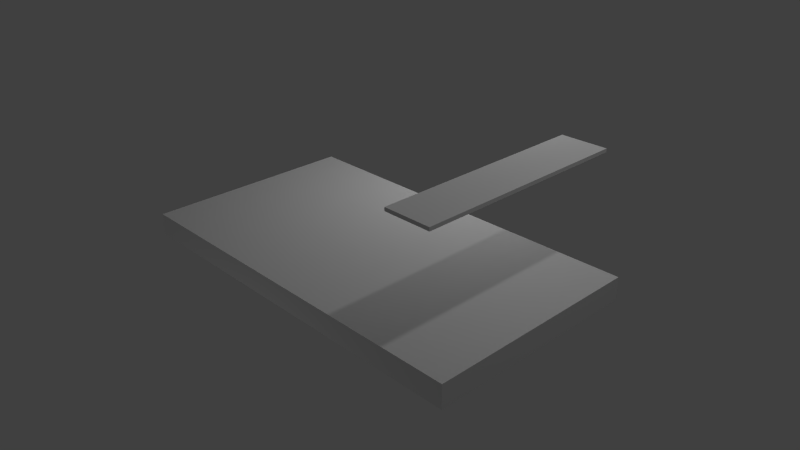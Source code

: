 # Source: smartphone.blend  (saved by Blender 2.76.0; exported with 4.5.12 LTS)
import bpy
from mathutils import Matrix  # noqa: F401  (used for matrix-valued properties, if any)

bpy.ops.wm.read_factory_settings(use_empty=True)
scene = bpy.context.scene
scene.name = 'Scene'

# ---- collections
col_collection_1 = bpy.data.collections.new('Collection 1'); scene.collection.children.link(col_collection_1)

# ---- materials (node trees are filled in below, after node groups)
mat_material = bpy.data.materials.new('Material')
mat_material.alpha_threshold = 0.0
mat_material.use_transparent_shadow = False
mat_material.roughness = 0.5
mat_material.line_color = (0.0, 0.0, 0.0, 1.0)

# ---- material node trees

# ---- world
world_world = bpy.data.worlds.new('World'); scene.world = world_world
world_world.color = (0.05088, 0.05088, 0.05088)
world_world.use_sun_shadow = False
world_world.sun_shadow_jitter_overblur = 0.0
world_world.cycles.sampling_method = 'MANUAL'
world_world.cycles.sample_map_resolution = 256

# ---- cameras
cam_camera = bpy.data.cameras.new('Camera')
cam_camera.clip_end = 100.0
cam_camera.lens = 35.0
cam_camera.sensor_width = 32.0
cam_camera.sensor_height = 18.0
cam_camera.ortho_scale = 7.314
cam_camera.dof.focus_distance = 0.0
cam_camera.dof.aperture_fstop = 128.0

# ---- lights
light_point_001 = bpy.data.lights.new('Point.001', 'POINT')
light_point_001.transmission_factor = 0.0
light_point_001.energy = 50.0
light_point_001.shadow_buffer_clip_start = 0.5
light_point_001.shadow_soft_size = 0.1
light_point_001.shadow_maximum_resolution = 0.006
light_point_001.use_absolute_resolution = True
light_point_001.cycles.use_multiple_importance_sampling = False
light_point = bpy.data.lights.new('Point', 'POINT')
light_point.transmission_factor = 0.0
light_point.energy = 100.0
light_point.shadow_buffer_clip_start = 0.5
light_point.shadow_soft_size = 0.1
light_point.shadow_maximum_resolution = 0.006
light_point.use_absolute_resolution = True
light_point.cycles.use_multiple_importance_sampling = False
light_lamp = bpy.data.lights.new('Lamp', 'POINT')
light_lamp.transmission_factor = 0.0
light_lamp.cutoff_distance = 30.0
light_lamp.energy = 100.0
light_lamp.shadow_buffer_clip_start = 1.001
light_lamp.shadow_soft_size = 0.1
light_lamp.shadow_maximum_resolution = 0.006
light_lamp.use_absolute_resolution = True
light_lamp.cycles.use_multiple_importance_sampling = False

# ---- meshes
me_cube_001 = bpy.data.meshes.new('Cube.001')
me_cube_001.from_pydata([(1.0, 1.0, 64.42), (1.0, -1.0, 64.42), (-1.0, -1.0, 64.42), (-1.0, 1.0, 64.42), (1.0, 1.0, 66.42), (1.0, -1.0, 66.42), (-1.0, -1.0, 66.42), (-1.0, 1.0, 66.42), (-1.905, 1.068, -15.77), (-1.905, -1.068, -15.77), (15.51, -1.068, -15.77), (15.51, 1.068, -15.77), (-1.905, 1.068, -2.197), (-1.905, -1.068, -2.197), (15.51, -1.068, -2.197), (15.51, 1.068, -2.197)], [], [(0, 1, 2, 3), (4, 7, 6, 5), (0, 4, 5, 1), (1, 5, 6, 2), (2, 6, 7, 3), (4, 0, 3, 7), (8, 11, 10, 9), (12, 13, 14, 15), (8, 9, 13, 12), (9, 10, 14, 13), (10, 11, 15, 14), (12, 15, 11, 8)])
me_cube_001.materials.append(mat_material)
me_cube_001.use_remesh_preserve_volume = False
me_cube_001.use_remesh_preserve_attributes = False
me_cube_001.use_mirror_vertex_groups = False
me_cube_001.update()
arm_armature_003 = bpy.data.armatures.new('Armature.003')  # bones are not reproduced

# ---- objects
ob_point_001 = bpy.data.objects.new('Point.001', light_point_001)
ob_point = bpy.data.objects.new('Point', light_point)
ob_armature = bpy.data.objects.new('Armature', arm_armature_003)
ob_cube_001 = bpy.data.objects.new('Cube.001', me_cube_001)
ob_lamp = bpy.data.objects.new('Lamp', light_lamp)
ob_camera = bpy.data.objects.new('Camera', cam_camera)

# ---- transforms, parenting, visibility, modifiers, constraints
ob_point_001.location = (-0.4661, -1.91, -2.938)
ob_point_001.lineart.crease_threshold = 0.0
ob_point.location = (-0.4661, 2.488, 3.166)
ob_point.hide_viewport = True
ob_point.lineart.crease_threshold = 0.0
ob_armature.location = (0.0, 0.0, 0.0)
ob_armature.scale = (3.425, 3.425, 3.425)
ob_armature.lineart.crease_threshold = 0.0
ob_cube_001.parent = ob_armature
ob_cube_001.matrix_parent_inverse = Matrix(((0.292, 0.0, 0.0, 0.0), (0.0, 0.292, 0.0, 0.0), (0.0, 0.0, 0.292, 0.0), (0.0, 0.0, 0.0, 1.0)))
ob_cube_001.location = (2.091, 0.0, 0.2066)
ob_cube_001.scale = (-0.3073, 1.398, 0.02299)
ob_cube_001.lock_rotations_4d = False
ob_cube_001.empty_display_type = 'ARROWS'
ob_cube_001.lineart.crease_threshold = 0.0
_vg = ob_cube_001.vertex_groups.new(name='Bone_base')
_vg = ob_cube_001.vertex_groups.new(name='Bone-arm')
_vg.add([0, 1, 2, 3, 4, 5, 6, 7], 1.0, 'REPLACE')
_m = ob_cube_001.modifiers.new('Armature', 'ARMATURE')
_m = ob_cube_001.modifiers.new('Armature.001', 'ARMATURE')
_m = ob_cube_001.modifiers.new('Armature.002', 'ARMATURE')
_m.object = ob_armature
ob_lamp.location = (4.076, 1.005, 5.904)
ob_lamp.rotation_euler = (0.6503, 0.05522, 1.866)
ob_lamp.lock_rotations_4d = False
ob_lamp.empty_display_type = 'ARROWS'
ob_lamp.color = (0.0, 0.0, 0.0, 0.0)
ob_lamp.hide_viewport = True
ob_lamp.lineart.crease_threshold = 0.0
ob_camera.location = (7.481, -6.508, 5.344)
ob_camera.rotation_euler = (1.109, 0.01082, 0.8149)
ob_camera.lock_rotations_4d = False
ob_camera.empty_display_type = 'ARROWS'
ob_camera.color = (0.0, 0.0, 0.0, 0.0)
ob_camera.display_type = 'WIRE'
ob_camera.lineart.crease_threshold = 0.0

# ---- collection membership
col_collection_1.objects.link(ob_point_001)
col_collection_1.objects.link(ob_point)
col_collection_1.objects.link(ob_armature)
col_collection_1.objects.link(ob_cube_001)
col_collection_1.objects.link(ob_lamp)
col_collection_1.objects.link(ob_camera)

# ---- scene / render settings (as saved in the file)
scene.camera = ob_camera
scene.frame_start = 1; scene.frame_end = 65; scene.frame_set(0)
scene.render.engine = 'BLENDER_EEVEE_NEXT'
scene.render.image_settings.compression = 90
scene.render.resolution_percentage = 50
scene.render.dither_intensity = 0.0
scene.cycles.use_denoising = False
scene.cycles.samples = 10
scene.cycles.sampling_pattern = 'TABULATED_SOBOL'
scene.cycles.light_sampling_threshold = 0.0
scene.cycles.use_adaptive_sampling = False
scene.cycles.use_light_tree = False
scene.cycles.blur_glossy = 0.0
scene.cycles.volume_bounces = 1
scene.cycles.pixel_filter_type = 'GAUSSIAN'
scene.cycles.sample_clamp_indirect = 0.0
scene.view_settings.view_transform = 'Standard'
bpy.context.view_layer.update()
